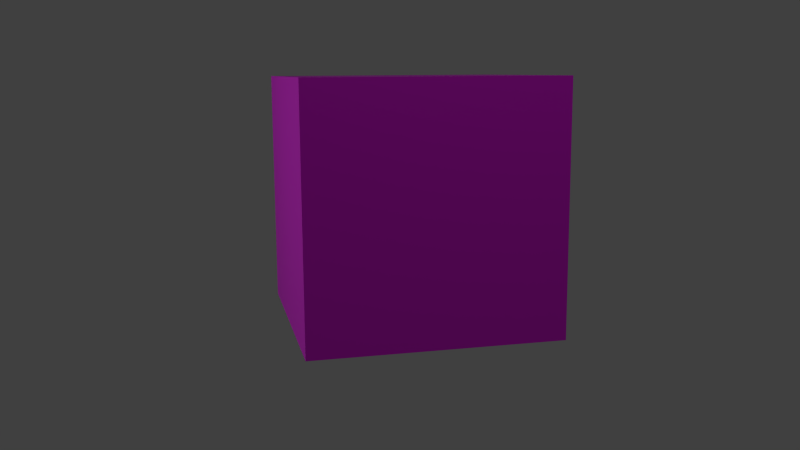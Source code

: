 # Source: Crate1.blend  (saved by Blender 2.91.10; exported with 4.5.12 LTS)
import bpy
from mathutils import Matrix  # noqa: F401  (used for matrix-valued properties, if any)

bpy.ops.wm.read_factory_settings(use_empty=True)
scene = bpy.context.scene
scene.name = 'Scene'

# ---- collections
col_collection_1 = bpy.data.collections.new('Collection 1'); scene.collection.children.link(col_collection_1)

# ---- images (referenced by path relative to the original .blend; pixels are not part of the script)
import os
ASSET_DIR = os.environ.get("B2B_ASSET_DIR", "")  # directory of the original .blend (textures are referenced by path, not embedded)
HERE = os.path.dirname(os.path.abspath(__file__))  # packed textures are extracted next to this script under _unpacked/

def load_image(name, relpath, width, height, colorspace="sRGB"):
    """Load a texture the original file referenced (path relative to the .blend, or extracted next to this script)."""
    p = next((c for c in (os.path.join(HERE, relpath), os.path.join(ASSET_DIR, relpath)) if relpath and os.path.exists(c)), "")
    if p:
        img = bpy.data.images.load(p, check_existing=True)
        img.name = name
    else:  # same state as the original file: an image datablock whose file is absent (Cycles renders it pink)
        img = bpy.data.images.new(name, width, height)
        img.source = "FILE"
        img.filepath = "//" + (relpath or name)
    img.colorspace_settings.name = colorspace
    return img
img_crate_1_jpg_001 = load_image('crate_1.jpg.001', 'crate_1.jpg', 1024, 1024, 'sRGB')

# ---- materials (node trees are filled in below, after node groups)
mat_material = bpy.data.materials.new('Material')
mat_material.use_transparent_shadow = False

# ---- material node trees
mat_material.use_nodes = True; mat_material.node_tree.nodes.clear()
_N = mat_material.node_tree.nodes; _L = mat_material.node_tree.links
n0 = _N.new('ShaderNodeBsdfPrincipled'); n0.name = 'Principled BSDF'; n0.location = (10, 300)
n0.distribution = 'GGX'
n0.subsurface_method = 'BURLEY'
n0.inputs[3].default_value = 1.45
n0.inputs[27].default_value = (0.0, 0.0, 0.0, 1.0)
n0.inputs[28].default_value = 1.0
n1 = _N.new('ShaderNodeOutputMaterial'); n1.name = 'Material Output'; n1.location = (300, 300)
n2 = _N.new('ShaderNodeTexImage'); n2.name = 'Image Texture'; n2.location = (-280, 280)
n2.image = img_crate_1_jpg_001
_L.new(n0.outputs[0], n1.inputs[0])
_L.new(n2.outputs[0], n0.inputs[0])
n1.is_active_output = True

# ---- world
world_world = bpy.data.worlds.new('World'); scene.world = world_world
world_world.color = (0.05088, 0.05088, 0.05088)
world_world.use_sun_shadow = False
world_world.sun_shadow_jitter_overblur = 0.0
world_world.cycles.sampling_method = 'MANUAL'
world_world.cycles.sample_map_resolution = 256

# ---- cameras
cam_camera = bpy.data.cameras.new('Camera')
cam_camera.clip_end = 100.0
cam_camera.lens = 35.0
cam_camera.sensor_width = 32.0
cam_camera.sensor_height = 18.0
cam_camera.ortho_scale = 7.314
cam_camera.dof.focus_distance = 0.0
cam_camera.dof.aperture_fstop = 128.0

# ---- lights
light_point = bpy.data.lights.new('Point', 'POINT')
light_point.transmission_factor = 0.0
light_point.energy = 100.0
light_point.shadow_buffer_clip_start = 0.5
light_point.shadow_soft_size = 0.1
light_point.shadow_maximum_resolution = 0.006
light_point.use_absolute_resolution = True
light_point.cycles.use_multiple_importance_sampling = False
light_lamp = bpy.data.lights.new('Lamp', 'POINT')
light_lamp.transmission_factor = 0.0
light_lamp.cutoff_distance = 30.0
light_lamp.energy = 100.0
light_lamp.shadow_buffer_clip_start = 1.001
light_lamp.shadow_soft_size = 0.1
light_lamp.shadow_maximum_resolution = 0.006
light_lamp.use_absolute_resolution = True
light_lamp.cycles.use_multiple_importance_sampling = False

# ---- meshes
me_cube_002 = bpy.data.meshes.new('Cube.002')
me_cube_002.from_pydata([(-1.0, -1.0, -1.0), (-1.0, 1.0, -1.0), (1.0, 1.0, -1.0), (1.0, -1.0, -1.0), (-1.0, -1.0, 1.0), (-1.0, 1.0, 1.0), (1.0, 1.0, 1.0), (1.0, -1.0, 1.0)], [], [(4, 5, 1, 0), (5, 6, 2, 1), (6, 7, 3, 2), (7, 4, 0, 3), (0, 1, 2, 3), (7, 6, 5, 4)])
_uv = me_cube_002.uv_layers.new(name='UV coord')
_uv.uv.foreach_set('vector', [0.0, 0.0, 1.0, 0.0, 1.0, 1.0, 0.0, 1.0, 0.0, 0.0, 1.0, 0.0, 1.0, 1.0, 0.0, 1.0, 0.0, 0.0, 1.0, 0.0, 1.0, 1.0, 0.0, 1.0, 0.0, 0.0, 1.0, 0.0, 1.0, 1.0, 0.0, 1.0, 0.0, 0.0, 1.0, 0.0, 1.0, 1.0, 0.0, 1.0, 0.0, 0.0, 1.0, 0.0, 1.0, 1.0, 0.0, 1.0])
me_cube_002.materials.append(mat_material)
me_cube_002.use_remesh_preserve_volume = False
me_cube_002.use_remesh_preserve_attributes = False
me_cube_002.use_mirror_vertex_groups = False
me_cube_002.update()

# ---- objects
ob_cube = bpy.data.objects.new('Cube', me_cube_002)
ob_point = bpy.data.objects.new('Point', light_point)
ob_lamp = bpy.data.objects.new('Lamp', light_lamp)
ob_camera = bpy.data.objects.new('Camera', cam_camera)

# ---- transforms, parenting, visibility, modifiers, constraints
ob_cube.location = (0.0, 0.0, 0.0)
ob_cube.lineart.crease_threshold = 0.0
ob_point.location = (0.7401, -4.819, 1.08)
ob_point.lineart.crease_threshold = 0.0
ob_lamp.location = (4.076, 1.005, 5.904)
ob_lamp.rotation_euler = (0.6503, 0.05522, 1.866)
ob_lamp.lock_rotations_4d = False
ob_lamp.empty_display_type = 'ARROWS'
ob_lamp.color = (0.0, 0.0, 0.0, 0.0)
ob_lamp.lineart.crease_threshold = 0.0
ob_camera.location = (6.978, -1.725, 1.042)
ob_camera.rotation_euler = (1.396, 0.005826, 1.336)
ob_camera.lock_rotations_4d = False
ob_camera.empty_display_type = 'ARROWS'
ob_camera.color = (0.0, 0.0, 0.0, 0.0)
ob_camera.display_type = 'WIRE'
ob_camera.lineart.crease_threshold = 0.0

# ---- collection membership
col_collection_1.objects.link(ob_cube)
col_collection_1.objects.link(ob_point)
col_collection_1.objects.link(ob_lamp)
col_collection_1.objects.link(ob_camera)

# ---- scene / render settings (as saved in the file)
scene.camera = ob_camera
scene.frame_start = 1; scene.frame_end = 250; scene.frame_set(1)
scene.render.engine = 'BLENDER_EEVEE_NEXT'
scene.render.image_settings.color_mode = 'RGB'
scene.render.image_settings.compression = 90
scene.render.resolution_percentage = 50
scene.render.dither_intensity = 0.0
scene.cycles.use_denoising = False
scene.cycles.samples = 10
scene.cycles.sampling_pattern = 'TABULATED_SOBOL'
scene.cycles.light_sampling_threshold = 0.0
scene.cycles.use_adaptive_sampling = False
scene.cycles.use_light_tree = False
scene.cycles.blur_glossy = 0.0
scene.cycles.volume_bounces = 1
scene.cycles.pixel_filter_type = 'GAUSSIAN'
scene.cycles.sample_clamp_indirect = 0.0
scene.view_settings.view_transform = 'Standard'
bpy.context.view_layer.update()
